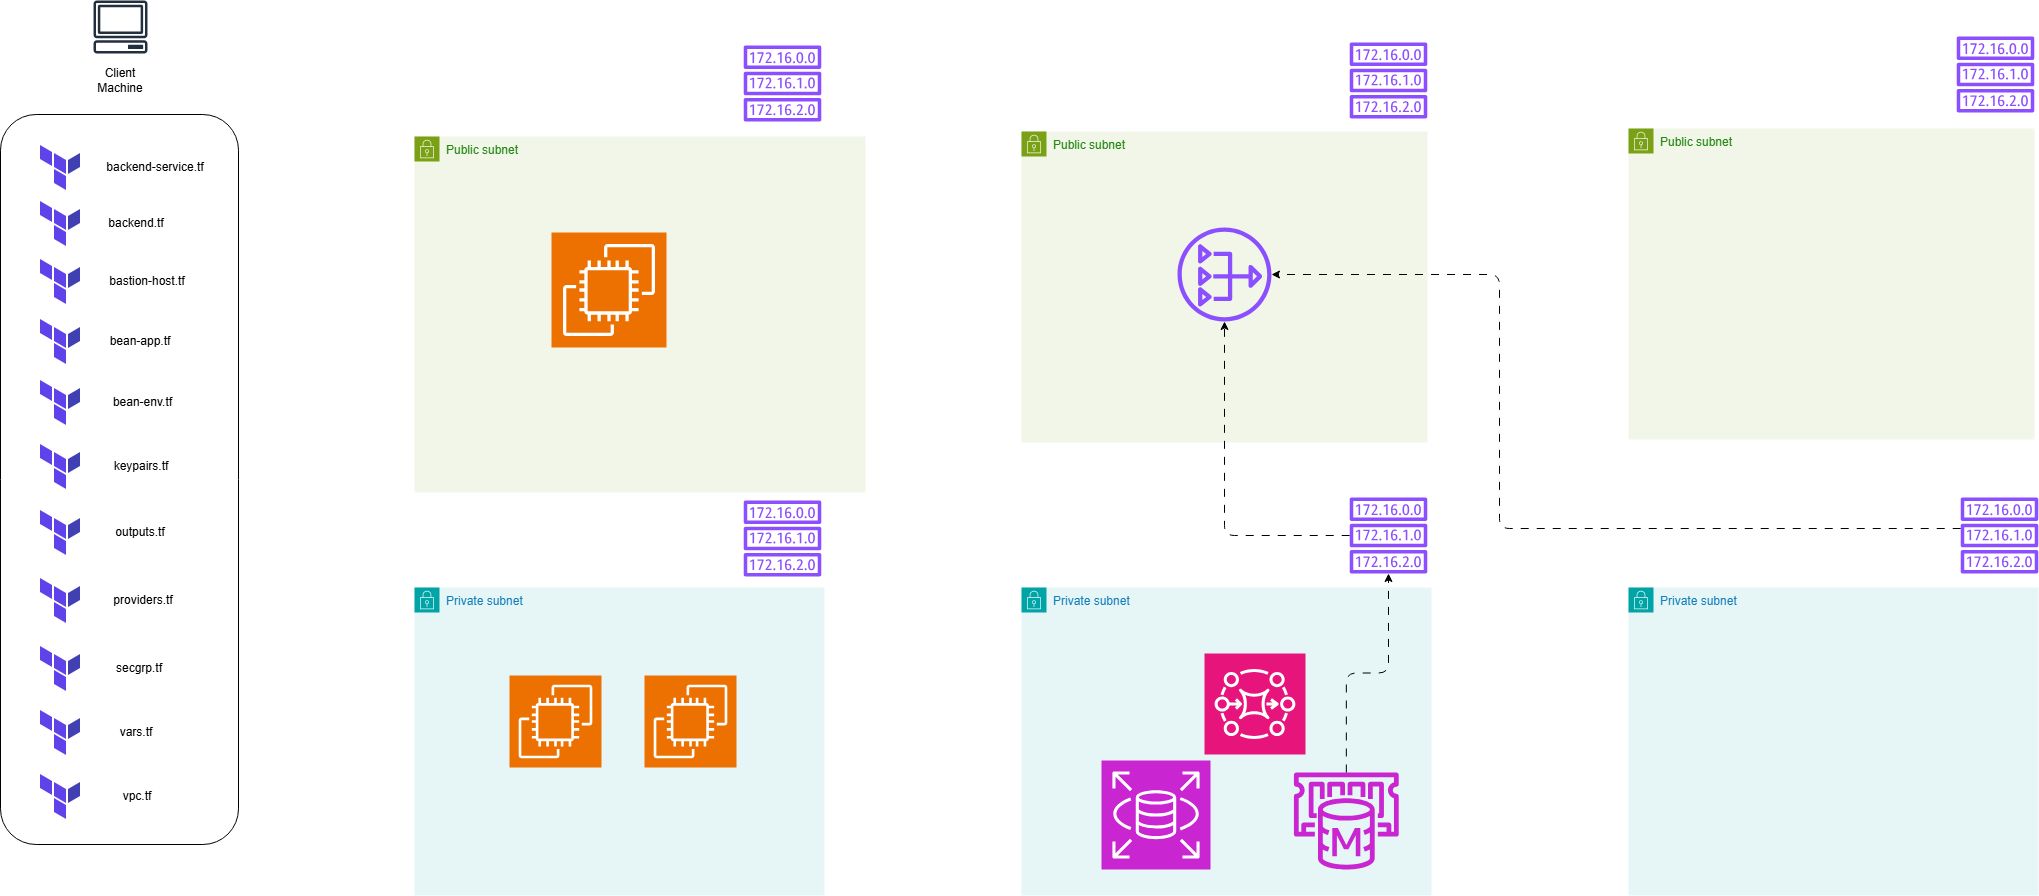

The diagram above was exported from draw.io. Its source (the exported page's mxGraphModel, read from the mxfile embedded in the PNG):
<mxGraphModel dx="2267" dy="1208" grid="0" gridSize="10" guides="1" tooltips="1" connect="1" arrows="1" fold="1" page="1" pageScale="1" pageWidth="1100" pageHeight="850" math="0" shadow="0">
  <root>
    <mxCell id="0" />
    <mxCell id="1" parent="0" />
    <mxCell id="FQssJ9eQxHAIc6wAWfDw-1" parent="1" style="sketch=0;outlineConnect=0;fontColor=#232F3E;gradientColor=none;fillColor=#232F3D;strokeColor=none;dashed=0;verticalLabelPosition=bottom;verticalAlign=top;align=center;html=1;fontSize=12;fontStyle=0;aspect=fixed;pointerEvents=1;shape=mxgraph.aws4.client;" value="" vertex="1">
      <mxGeometry height="53" width="54.39" x="163.81" y="44" as="geometry" />
    </mxCell>
    <mxCell id="FQssJ9eQxHAIc6wAWfDw-2" parent="1" style="text;html=1;whiteSpace=wrap;strokeColor=none;fillColor=none;align=center;verticalAlign=middle;rounded=0;" value="Client Machine" vertex="1">
      <mxGeometry height="30" width="60" x="161" y="109" as="geometry" />
    </mxCell>
    <mxCell id="FQssJ9eQxHAIc6wAWfDw-4" parent="1" style="shape=image;verticalLabelPosition=bottom;labelBackgroundColor=default;verticalAlign=top;aspect=fixed;imageAspect=0;image=data:image/png,(base64 omitted: 1344 chars);" value="" vertex="1">
      <mxGeometry height="48" width="48" x="106" y="187" as="geometry" />
    </mxCell>
    <mxCell id="FQssJ9eQxHAIc6wAWfDw-5" parent="1" style="shape=image;verticalLabelPosition=bottom;labelBackgroundColor=default;verticalAlign=top;aspect=fixed;imageAspect=0;image=data:image/png,(base64 omitted: 1344 chars);" value="" vertex="1">
      <mxGeometry height="48" width="48" x="106" y="243" as="geometry" />
    </mxCell>
    <mxCell id="FQssJ9eQxHAIc6wAWfDw-6" parent="1" style="shape=image;verticalLabelPosition=bottom;labelBackgroundColor=default;verticalAlign=top;aspect=fixed;imageAspect=0;image=data:image/png,(base64 omitted: 1344 chars);" value="" vertex="1">
      <mxGeometry height="48" width="48" x="106" y="301" as="geometry" />
    </mxCell>
    <mxCell id="FQssJ9eQxHAIc6wAWfDw-7" parent="1" style="shape=image;verticalLabelPosition=bottom;labelBackgroundColor=default;verticalAlign=top;aspect=fixed;imageAspect=0;image=data:image/png,(base64 omitted: 1344 chars);" value="" vertex="1">
      <mxGeometry height="48" width="48" x="106" y="422" as="geometry" />
    </mxCell>
    <mxCell id="FQssJ9eQxHAIc6wAWfDw-8" parent="1" style="shape=image;verticalLabelPosition=bottom;labelBackgroundColor=default;verticalAlign=top;aspect=fixed;imageAspect=0;image=data:image/png,(base64 omitted: 1344 chars);" value="" vertex="1">
      <mxGeometry height="48" width="48" x="106" y="361" as="geometry" />
    </mxCell>
    <mxCell id="FQssJ9eQxHAIc6wAWfDw-9" parent="1" style="shape=image;verticalLabelPosition=bottom;labelBackgroundColor=default;verticalAlign=top;aspect=fixed;imageAspect=0;image=data:image/png,(base64 omitted: 1344 chars);" value="" vertex="1">
      <mxGeometry height="48" width="48" x="106" y="688" as="geometry" />
    </mxCell>
    <mxCell id="FQssJ9eQxHAIc6wAWfDw-10" parent="1" style="shape=image;verticalLabelPosition=bottom;labelBackgroundColor=default;verticalAlign=top;aspect=fixed;imageAspect=0;image=data:image/png,(base64 omitted: 1344 chars);" value="" vertex="1">
      <mxGeometry height="48" width="48" x="106" y="752" as="geometry" />
    </mxCell>
    <mxCell id="FQssJ9eQxHAIc6wAWfDw-11" parent="1" style="shape=image;verticalLabelPosition=bottom;labelBackgroundColor=default;verticalAlign=top;aspect=fixed;imageAspect=0;image=data:image/png,(base64 omitted: 1344 chars);" value="" vertex="1">
      <mxGeometry height="48" width="48" x="106" y="620" as="geometry" />
    </mxCell>
    <mxCell id="FQssJ9eQxHAIc6wAWfDw-12" parent="1" style="shape=image;verticalLabelPosition=bottom;labelBackgroundColor=default;verticalAlign=top;aspect=fixed;imageAspect=0;image=data:image/png,(base64 omitted: 1344 chars);" value="" vertex="1">
      <mxGeometry height="48" width="48" x="106" y="486" as="geometry" />
    </mxCell>
    <mxCell id="FQssJ9eQxHAIc6wAWfDw-13" parent="1" style="shape=image;verticalLabelPosition=bottom;labelBackgroundColor=default;verticalAlign=top;aspect=fixed;imageAspect=0;image=data:image/png,(base64 omitted: 1344 chars);" value="" vertex="1">
      <mxGeometry height="48" width="48" x="106" y="552" as="geometry" />
    </mxCell>
    <mxCell id="FQssJ9eQxHAIc6wAWfDw-16" parent="1" style="shape=image;verticalLabelPosition=bottom;labelBackgroundColor=default;verticalAlign=top;aspect=fixed;imageAspect=0;image=data:image/png,(base64 omitted: 1344 chars);" value="" vertex="1">
      <mxGeometry height="48" width="48" x="106" y="816" as="geometry" />
    </mxCell>
    <mxCell id="FQssJ9eQxHAIc6wAWfDw-17" parent="1" style="text;html=1;whiteSpace=wrap;strokeColor=none;fillColor=none;align=center;verticalAlign=middle;rounded=0;" value="backend-service.tf" vertex="1">
      <mxGeometry height="30" width="114" x="169" y="196" as="geometry" />
    </mxCell>
    <mxCell id="FQssJ9eQxHAIc6wAWfDw-18" parent="1" style="text;html=1;whiteSpace=wrap;strokeColor=none;fillColor=none;align=center;verticalAlign=middle;rounded=0;" value="backend.tf" vertex="1">
      <mxGeometry height="30" width="108" x="153" y="252" as="geometry" />
    </mxCell>
    <mxCell id="FQssJ9eQxHAIc6wAWfDw-19" parent="1" style="text;html=1;whiteSpace=wrap;strokeColor=none;fillColor=none;align=center;verticalAlign=middle;rounded=0;" value="bastion-host.tf" vertex="1">
      <mxGeometry height="30" width="98" x="169" y="310" as="geometry" />
    </mxCell>
    <mxCell id="FQssJ9eQxHAIc6wAWfDw-20" parent="1" style="text;html=1;whiteSpace=wrap;strokeColor=none;fillColor=none;align=center;verticalAlign=middle;rounded=0;" value="bean-app.tf" vertex="1">
      <mxGeometry height="30" width="100" x="161" y="370" as="geometry" />
    </mxCell>
    <mxCell id="FQssJ9eQxHAIc6wAWfDw-21" parent="1" style="text;html=1;whiteSpace=wrap;strokeColor=none;fillColor=none;align=center;verticalAlign=middle;rounded=0;" value="bean-env.tf" vertex="1">
      <mxGeometry height="30" width="93" x="167" y="431" as="geometry" />
    </mxCell>
    <mxCell id="FQssJ9eQxHAIc6wAWfDw-22" parent="1" style="text;html=1;whiteSpace=wrap;strokeColor=none;fillColor=none;align=center;verticalAlign=middle;rounded=0;" value="keypairs.tf" vertex="1">
      <mxGeometry height="30" width="60" x="182" y="495" as="geometry" />
    </mxCell>
    <mxCell id="FQssJ9eQxHAIc6wAWfDw-23" parent="1" style="text;html=1;whiteSpace=wrap;strokeColor=none;fillColor=none;align=center;verticalAlign=middle;rounded=0;" value="outputs.tf" vertex="1">
      <mxGeometry height="30" width="60" x="181" y="561" as="geometry" />
    </mxCell>
    <mxCell id="FQssJ9eQxHAIc6wAWfDw-24" parent="1" style="text;html=1;whiteSpace=wrap;strokeColor=none;fillColor=none;align=center;verticalAlign=middle;rounded=0;" value="providers.tf" vertex="1">
      <mxGeometry height="30" width="60" x="184" y="629" as="geometry" />
    </mxCell>
    <mxCell id="FQssJ9eQxHAIc6wAWfDw-25" parent="1" style="text;html=1;whiteSpace=wrap;strokeColor=none;fillColor=none;align=center;verticalAlign=middle;rounded=0;" value="secgrp.tf" vertex="1">
      <mxGeometry height="30" width="60" x="180" y="697" as="geometry" />
    </mxCell>
    <mxCell id="FQssJ9eQxHAIc6wAWfDw-26" parent="1" style="text;html=1;whiteSpace=wrap;strokeColor=none;fillColor=none;align=center;verticalAlign=middle;rounded=0;" value="vars.tf" vertex="1">
      <mxGeometry height="30" width="60" x="177" y="761" as="geometry" />
    </mxCell>
    <mxCell id="FQssJ9eQxHAIc6wAWfDw-27" parent="1" style="text;html=1;whiteSpace=wrap;strokeColor=none;fillColor=none;align=center;verticalAlign=middle;rounded=0;" value="vpc.tf" vertex="1">
      <mxGeometry height="30" width="60" x="178" y="825" as="geometry" />
    </mxCell>
    <mxCell id="_u077QvqeK-VsLUGcjxe-1" parent="1" style="rounded=1;whiteSpace=wrap;html=1;direction=south;fillColor=none;" value="" vertex="1">
      <mxGeometry height="730" width="238" x="71" y="158" as="geometry" />
    </mxCell>
    <mxCell id="_u077QvqeK-VsLUGcjxe-4" parent="1" style="points=[[0,0],[0.25,0],[0.5,0],[0.75,0],[1,0],[1,0.25],[1,0.5],[1,0.75],[1,1],[0.75,1],[0.5,1],[0.25,1],[0,1],[0,0.75],[0,0.5],[0,0.25]];outlineConnect=0;gradientColor=none;html=1;whiteSpace=wrap;fontSize=12;fontStyle=0;container=1;pointerEvents=0;collapsible=0;recursiveResize=0;shape=mxgraph.aws4.group;grIcon=mxgraph.aws4.group_security_group;grStroke=0;strokeColor=#7AA116;fillColor=#F2F6E8;verticalAlign=top;align=left;spacingLeft=30;fontColor=#248814;dashed=0;" value="Public subnet" vertex="1">
      <mxGeometry height="356" width="451" x="485" y="180" as="geometry" />
    </mxCell>
    <mxCell id="_u077QvqeK-VsLUGcjxe-22" parent="_u077QvqeK-VsLUGcjxe-4" style="sketch=0;points=[[0,0,0],[0.25,0,0],[0.5,0,0],[0.75,0,0],[1,0,0],[0,1,0],[0.25,1,0],[0.5,1,0],[0.75,1,0],[1,1,0],[0,0.25,0],[0,0.5,0],[0,0.75,0],[1,0.25,0],[1,0.5,0],[1,0.75,0]];outlineConnect=0;fontColor=#232F3E;fillColor=#ED7100;strokeColor=#ffffff;dashed=0;verticalLabelPosition=bottom;verticalAlign=top;align=center;html=1;fontSize=12;fontStyle=0;aspect=fixed;shape=mxgraph.aws4.resourceIcon;resIcon=mxgraph.aws4.ec2;" value="" vertex="1">
      <mxGeometry height="115" width="115" x="137" y="96" as="geometry" />
    </mxCell>
    <mxCell id="_u077QvqeK-VsLUGcjxe-6" parent="1" style="points=[[0,0],[0.25,0],[0.5,0],[0.75,0],[1,0],[1,0.25],[1,0.5],[1,0.75],[1,1],[0.75,1],[0.5,1],[0.25,1],[0,1],[0,0.75],[0,0.5],[0,0.25]];outlineConnect=0;gradientColor=none;html=1;whiteSpace=wrap;fontSize=12;fontStyle=0;container=1;pointerEvents=0;collapsible=0;recursiveResize=0;shape=mxgraph.aws4.group;grIcon=mxgraph.aws4.group_security_group;grStroke=0;strokeColor=#7AA116;fillColor=#F2F6E8;verticalAlign=top;align=left;spacingLeft=30;fontColor=#248814;dashed=0;" value="Public subnet" vertex="1">
      <mxGeometry height="311" width="406" x="1092" y="175" as="geometry" />
    </mxCell>
    <mxCell id="_u077QvqeK-VsLUGcjxe-23" parent="_u077QvqeK-VsLUGcjxe-6" style="sketch=0;outlineConnect=0;fontColor=#232F3E;gradientColor=none;fillColor=#8C4FFF;strokeColor=none;dashed=0;verticalLabelPosition=bottom;verticalAlign=top;align=center;html=1;fontSize=12;fontStyle=0;aspect=fixed;pointerEvents=1;shape=mxgraph.aws4.nat_gateway;" value="" vertex="1">
      <mxGeometry height="94" width="94" x="156" y="96" as="geometry" />
    </mxCell>
    <mxCell id="_u077QvqeK-VsLUGcjxe-7" parent="1" style="points=[[0,0],[0.25,0],[0.5,0],[0.75,0],[1,0],[1,0.25],[1,0.5],[1,0.75],[1,1],[0.75,1],[0.5,1],[0.25,1],[0,1],[0,0.75],[0,0.5],[0,0.25]];outlineConnect=0;gradientColor=none;html=1;whiteSpace=wrap;fontSize=12;fontStyle=0;container=1;pointerEvents=0;collapsible=0;recursiveResize=0;shape=mxgraph.aws4.group;grIcon=mxgraph.aws4.group_security_group;grStroke=0;strokeColor=#7AA116;fillColor=#F2F6E8;verticalAlign=top;align=left;spacingLeft=30;fontColor=#248814;dashed=0;" value="Public subnet" vertex="1">
      <mxGeometry height="311" width="406" x="1699" y="172" as="geometry" />
    </mxCell>
    <mxCell id="_u077QvqeK-VsLUGcjxe-8" parent="1" style="points=[[0,0],[0.25,0],[0.5,0],[0.75,0],[1,0],[1,0.25],[1,0.5],[1,0.75],[1,1],[0.75,1],[0.5,1],[0.25,1],[0,1],[0,0.75],[0,0.5],[0,0.25]];outlineConnect=0;gradientColor=none;html=1;whiteSpace=wrap;fontSize=12;fontStyle=0;container=1;pointerEvents=0;collapsible=0;recursiveResize=0;shape=mxgraph.aws4.group;grIcon=mxgraph.aws4.group_security_group;grStroke=0;strokeColor=#00A4A6;fillColor=#E6F6F7;verticalAlign=top;align=left;spacingLeft=30;fontColor=#147EBA;dashed=0;" value="Private subnet" vertex="1">
      <mxGeometry height="308" width="410" x="485" y="631" as="geometry" />
    </mxCell>
    <mxCell id="_u077QvqeK-VsLUGcjxe-37" parent="_u077QvqeK-VsLUGcjxe-8" style="sketch=0;points=[[0,0,0],[0.25,0,0],[0.5,0,0],[0.75,0,0],[1,0,0],[0,1,0],[0.25,1,0],[0.5,1,0],[0.75,1,0],[1,1,0],[0,0.25,0],[0,0.5,0],[0,0.75,0],[1,0.25,0],[1,0.5,0],[1,0.75,0]];outlineConnect=0;fontColor=#232F3E;fillColor=#ED7100;strokeColor=#ffffff;dashed=0;verticalLabelPosition=bottom;verticalAlign=top;align=center;html=1;fontSize=12;fontStyle=0;aspect=fixed;shape=mxgraph.aws4.resourceIcon;resIcon=mxgraph.aws4.ec2;" value="" vertex="1">
      <mxGeometry height="92" width="92" x="95" y="88" as="geometry" />
    </mxCell>
    <mxCell id="_u077QvqeK-VsLUGcjxe-36" parent="_u077QvqeK-VsLUGcjxe-8" style="sketch=0;points=[[0,0,0],[0.25,0,0],[0.5,0,0],[0.75,0,0],[1,0,0],[0,1,0],[0.25,1,0],[0.5,1,0],[0.75,1,0],[1,1,0],[0,0.25,0],[0,0.5,0],[0,0.75,0],[1,0.25,0],[1,0.5,0],[1,0.75,0]];outlineConnect=0;fontColor=#232F3E;fillColor=#ED7100;strokeColor=#ffffff;dashed=0;verticalLabelPosition=bottom;verticalAlign=top;align=center;html=1;fontSize=12;fontStyle=0;aspect=fixed;shape=mxgraph.aws4.resourceIcon;resIcon=mxgraph.aws4.ec2;" value="" vertex="1">
      <mxGeometry height="92" width="92" x="230" y="88" as="geometry" />
    </mxCell>
    <mxCell id="_u077QvqeK-VsLUGcjxe-10" parent="1" style="points=[[0,0],[0.25,0],[0.5,0],[0.75,0],[1,0],[1,0.25],[1,0.5],[1,0.75],[1,1],[0.75,1],[0.5,1],[0.25,1],[0,1],[0,0.75],[0,0.5],[0,0.25]];outlineConnect=0;gradientColor=none;html=1;whiteSpace=wrap;fontSize=12;fontStyle=0;container=1;pointerEvents=0;collapsible=0;recursiveResize=0;shape=mxgraph.aws4.group;grIcon=mxgraph.aws4.group_security_group;grStroke=0;strokeColor=#00A4A6;fillColor=#E6F6F7;verticalAlign=top;align=left;spacingLeft=30;fontColor=#147EBA;dashed=0;" value="Private subnet" vertex="1">
      <mxGeometry height="308" width="410" x="1699" y="631" as="geometry" />
    </mxCell>
    <mxCell id="_u077QvqeK-VsLUGcjxe-11" parent="1" style="sketch=0;outlineConnect=0;fontColor=#232F3E;gradientColor=none;fillColor=#8C4FFF;strokeColor=none;dashed=0;verticalLabelPosition=bottom;verticalAlign=top;align=center;html=1;fontSize=12;fontStyle=0;aspect=fixed;pointerEvents=1;shape=mxgraph.aws4.route_table;" value="" vertex="1">
      <mxGeometry height="76" width="78" x="814" y="89" as="geometry" />
    </mxCell>
    <mxCell id="_u077QvqeK-VsLUGcjxe-12" parent="1" style="sketch=0;outlineConnect=0;fontColor=#232F3E;gradientColor=none;fillColor=#8C4FFF;strokeColor=none;dashed=0;verticalLabelPosition=bottom;verticalAlign=top;align=center;html=1;fontSize=12;fontStyle=0;aspect=fixed;pointerEvents=1;shape=mxgraph.aws4.route_table;" value="" vertex="1">
      <mxGeometry height="76" width="78" x="1420" y="86" as="geometry" />
    </mxCell>
    <mxCell id="_u077QvqeK-VsLUGcjxe-13" parent="1" style="sketch=0;outlineConnect=0;fontColor=#232F3E;gradientColor=none;fillColor=#8C4FFF;strokeColor=none;dashed=0;verticalLabelPosition=bottom;verticalAlign=top;align=center;html=1;fontSize=12;fontStyle=0;aspect=fixed;pointerEvents=1;shape=mxgraph.aws4.route_table;" value="" vertex="1">
      <mxGeometry height="76" width="78" x="2027" y="80" as="geometry" />
    </mxCell>
    <mxCell id="_u077QvqeK-VsLUGcjxe-14" parent="1" style="sketch=0;outlineConnect=0;fontColor=#232F3E;gradientColor=none;fillColor=#8C4FFF;strokeColor=none;dashed=0;verticalLabelPosition=bottom;verticalAlign=top;align=center;html=1;fontSize=12;fontStyle=0;aspect=fixed;pointerEvents=1;shape=mxgraph.aws4.route_table;" value="" vertex="1">
      <mxGeometry height="76" width="78" x="814" y="544" as="geometry" />
    </mxCell>
    <mxCell id="_u077QvqeK-VsLUGcjxe-24" edge="1" parent="1" source="_u077QvqeK-VsLUGcjxe-15" style="edgeStyle=orthogonalEdgeStyle;rounded=1;orthogonalLoop=1;jettySize=auto;html=1;flowAnimation=1;curved=0;" target="_u077QvqeK-VsLUGcjxe-23">
      <mxGeometry relative="1" as="geometry" />
    </mxCell>
    <mxCell id="_u077QvqeK-VsLUGcjxe-15" parent="1" style="sketch=0;outlineConnect=0;fontColor=#232F3E;gradientColor=none;fillColor=#8C4FFF;strokeColor=none;dashed=0;verticalLabelPosition=bottom;verticalAlign=top;align=center;html=1;fontSize=12;fontStyle=0;aspect=fixed;pointerEvents=1;shape=mxgraph.aws4.route_table;" value="" vertex="1">
      <mxGeometry height="76" width="78" x="1420" y="541" as="geometry" />
    </mxCell>
    <mxCell id="_u077QvqeK-VsLUGcjxe-32" edge="1" parent="1" source="_u077QvqeK-VsLUGcjxe-16" style="edgeStyle=orthogonalEdgeStyle;rounded=1;orthogonalLoop=1;jettySize=auto;html=1;flowAnimation=1;curved=0;" target="_u077QvqeK-VsLUGcjxe-23">
      <mxGeometry relative="1" as="geometry">
        <Array as="points">
          <mxPoint x="1570" y="572" />
          <mxPoint x="1570" y="318" />
        </Array>
      </mxGeometry>
    </mxCell>
    <mxCell id="_u077QvqeK-VsLUGcjxe-16" parent="1" style="sketch=0;outlineConnect=0;fontColor=#232F3E;gradientColor=none;fillColor=#8C4FFF;strokeColor=none;dashed=0;verticalLabelPosition=bottom;verticalAlign=top;align=center;html=1;fontSize=12;fontStyle=0;aspect=fixed;pointerEvents=1;shape=mxgraph.aws4.route_table;" value="" vertex="1">
      <mxGeometry height="76" width="78" x="2031" y="541" as="geometry" />
    </mxCell>
    <mxCell id="_u077QvqeK-VsLUGcjxe-9" parent="1" style="points=[[0,0],[0.25,0],[0.5,0],[0.75,0],[1,0],[1,0.25],[1,0.5],[1,0.75],[1,1],[0.75,1],[0.5,1],[0.25,1],[0,1],[0,0.75],[0,0.5],[0,0.25]];outlineConnect=0;gradientColor=none;html=1;whiteSpace=wrap;fontSize=12;fontStyle=0;container=1;pointerEvents=0;collapsible=0;recursiveResize=0;shape=mxgraph.aws4.group;grIcon=mxgraph.aws4.group_security_group;grStroke=0;strokeColor=#00A4A6;fillColor=#E6F6F7;verticalAlign=top;align=left;spacingLeft=30;fontColor=#147EBA;dashed=0;" value="Private subnet" vertex="1">
      <mxGeometry height="308" width="410" x="1092" y="631" as="geometry" />
    </mxCell>
    <mxCell id="_u077QvqeK-VsLUGcjxe-18" parent="_u077QvqeK-VsLUGcjxe-9" style="sketch=0;outlineConnect=0;fontColor=#232F3E;gradientColor=none;fillColor=#C925D1;strokeColor=none;dashed=0;verticalLabelPosition=bottom;verticalAlign=top;align=center;html=1;fontSize=12;fontStyle=0;aspect=fixed;pointerEvents=1;shape=mxgraph.aws4.elasticache_for_memcached;" value="" vertex="1">
      <mxGeometry height="97" width="109.65" x="270" y="185" as="geometry" />
    </mxCell>
    <mxCell id="_u077QvqeK-VsLUGcjxe-17" parent="_u077QvqeK-VsLUGcjxe-9" style="sketch=0;points=[[0,0,0],[0.25,0,0],[0.5,0,0],[0.75,0,0],[1,0,0],[0,1,0],[0.25,1,0],[0.5,1,0],[0.75,1,0],[1,1,0],[0,0.25,0],[0,0.5,0],[0,0.75,0],[1,0.25,0],[1,0.5,0],[1,0.75,0]];outlineConnect=0;fontColor=#232F3E;fillColor=#C925D1;strokeColor=#ffffff;dashed=0;verticalLabelPosition=bottom;verticalAlign=top;align=center;html=1;fontSize=12;fontStyle=0;aspect=fixed;shape=mxgraph.aws4.resourceIcon;resIcon=mxgraph.aws4.rds;" value="" vertex="1">
      <mxGeometry height="109" width="109" x="80" y="173" as="geometry" />
    </mxCell>
    <mxCell id="_u077QvqeK-VsLUGcjxe-19" parent="_u077QvqeK-VsLUGcjxe-9" style="sketch=0;points=[[0,0,0],[0.25,0,0],[0.5,0,0],[0.75,0,0],[1,0,0],[0,1,0],[0.25,1,0],[0.5,1,0],[0.75,1,0],[1,1,0],[0,0.25,0],[0,0.5,0],[0,0.75,0],[1,0.25,0],[1,0.5,0],[1,0.75,0]];outlineConnect=0;fontColor=#232F3E;fillColor=#E7157B;strokeColor=#ffffff;dashed=0;verticalLabelPosition=bottom;verticalAlign=top;align=center;html=1;fontSize=12;fontStyle=0;aspect=fixed;shape=mxgraph.aws4.resourceIcon;resIcon=mxgraph.aws4.mq;" value="" vertex="1">
      <mxGeometry height="101" width="101" x="183" y="66" as="geometry" />
    </mxCell>
    <mxCell id="_u077QvqeK-VsLUGcjxe-25" edge="1" parent="1" source="_u077QvqeK-VsLUGcjxe-18" style="edgeStyle=orthogonalEdgeStyle;rounded=1;orthogonalLoop=1;jettySize=auto;html=1;flowAnimation=1;curved=0;" target="_u077QvqeK-VsLUGcjxe-15">
      <mxGeometry relative="1" as="geometry" />
    </mxCell>
  </root>
</mxGraphModel>